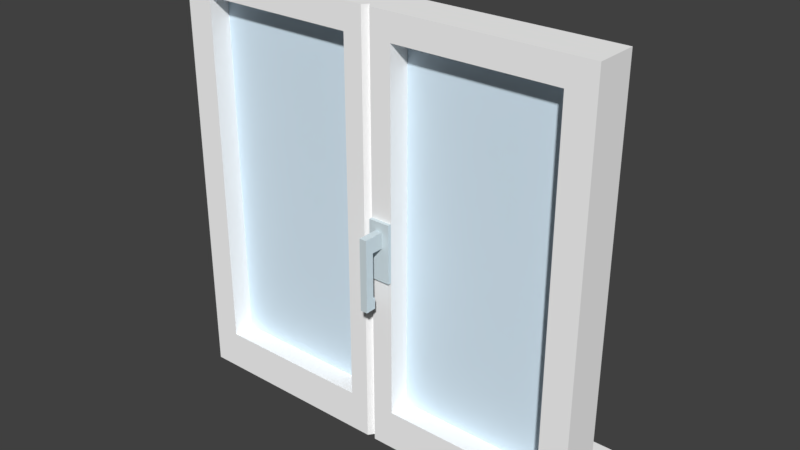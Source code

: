 # Source: FENSTER_09.blend  (saved by Blender 2.79.0; exported with 4.5.12 LTS)
import bpy
from mathutils import Matrix  # noqa: F401  (used for matrix-valued properties, if any)

bpy.ops.wm.read_factory_settings(use_empty=True)
scene = bpy.context.scene
scene.name = 'Scene'

# ---- collections
col_collection_1 = bpy.data.collections.new('Collection 1'); scene.collection.children.link(col_collection_1)

# ---- materials (node trees are filled in below, after node groups)
mat_material_002 = bpy.data.materials.new('Material.002')
mat_material_002.alpha_threshold = 0.0
mat_material_002.use_transparent_shadow = False
mat_material_002.diffuse_color = (1.0, 1.0, 1.0, 1.0)
mat_material_002.roughness = 0.5
mat_material_003 = bpy.data.materials.new('Material.003')
mat_material_003.alpha_threshold = 0.0
mat_material_003.use_transparent_shadow = False
mat_material_003.diffuse_color = (0.6632, 0.7604, 0.8, 1.0)
mat_material_003.roughness = 0.5
mat_material_001 = bpy.data.materials.new('Material.001')
mat_material_001.alpha_threshold = 0.0
mat_material_001.use_transparent_shadow = False
mat_material_001.diffuse_color = (0.7379, 0.8879, 1.0, 1.0)
mat_material_001.roughness = 0.5
mat_material_001.specular_intensity = 0.8

# ---- material node trees

# ---- world
world_world = bpy.data.worlds.new('World'); scene.world = world_world
world_world.color = (0.05088, 0.05088, 0.05088)
world_world.use_sun_shadow = False
world_world.sun_shadow_jitter_overblur = 0.0
world_world.cycles.sampling_method = 'MANUAL'

# ---- meshes
me_cube_001 = bpy.data.meshes.new('Cube.001')
me_cube_001.from_pydata([(-1.0, -1.0, -1.0), (-1.0, 1.0, -1.0), (1.0, -1.0, -1.0), (1.0, 1.0, -1.0), (0.0, 0.7327, -1.0), (0.0, -0.7327, -1.0), (-0.8687, 1.0, -1.0), (-0.8687, -1.0, -1.0), (0.8705, -1.0, -1.0), (0.8705, 1.0, -1.0), (-1.0, 1.0, 0.2694), (1.0, 1.0, 0.2694), (1.0, -1.0, 0.2694), (0.0, -0.7327, 0.2694), (0.0, 0.7327, 0.2694), (-1.0, -1.0, 0.2694), (-0.8687, -1.0, 0.2694), (-0.8687, 1.0, 0.2694), (0.8705, 1.0, 0.2694), (0.8705, -1.0, 0.2694), (-1.0, 1.0, -0.9229), (1.0, 1.0, -0.9229), (1.0, -1.0, -0.9229), (0.0, -0.7327, -0.9229), (0.0, 0.7327, -0.9229), (-0.8687, -1.0, -0.9229), (-0.8687, 1.0, -0.9229), (0.8705, 1.0, -0.9229), (0.8705, -1.0, -0.9229), (-1.0, -1.0, -0.9229), (0.1205, 1.0, -1.0), (0.1205, -1.0, -1.0), (0.1205, 1.0, 0.2694), (0.1205, -1.0, 0.2694), (0.1205, -1.0, -0.9229), (0.1205, 1.0, -0.9229), (-0.1111, -1.0, -1.0), (-0.1111, 1.0, -1.0), (-0.1111, -1.0, 0.2694), (-0.1111, 1.0, 0.2694), (-0.1111, 1.0, -0.9229), (-0.1111, -1.0, -0.9229), (-1.0, 1.0, -1.057), (-1.0, -1.0, -1.057), (-0.8687, 1.0, -1.057), (1.0, -1.0, -1.057), (1.0, 1.0, -1.057), (0.8705, -1.0, -1.057), (0.1205, 1.0, -1.057), (0.0, 0.7327, -1.057), (-0.1111, -1.0, -1.057), (0.0, -0.7327, -1.057), (-0.1111, 1.0, -1.057), (-0.8687, -1.0, -1.057), (0.1205, -1.0, -1.057), (0.8705, 1.0, -1.057), (-1.0, -1.0, 0.3557), (-1.0, 1.0, 0.3557), (1.0, 1.0, 0.3557), (1.0, -1.0, 0.3557), (0.0, -0.7327, 0.3557), (0.0, 0.7327, 0.3557), (-0.8687, -1.0, 0.3557), (-0.8687, 1.0, 0.3557), (0.8705, 1.0, 0.3557), (0.8705, -1.0, 0.3557), (0.1205, 1.0, 0.3557), (0.1205, -1.0, 0.3557), (-0.1111, -1.0, 0.3557), (-0.1111, 1.0, 0.3557), (0.02109, 1.0, -1.0), (0.02109, -1.0, 0.2694), (0.02109, -1.0, -0.9229), (0.02109, -1.0, -1.0), (0.02109, 1.0, 0.2694), (0.02109, 1.0, -0.9229), (0.02109, 1.0, -1.057), (0.02109, -1.0, -1.057), (0.02109, -1.0, 0.3557), (0.02109, 1.0, 0.3557), (-0.0207, -1.0, -1.0), (-0.0207, 1.0, 0.2694), (-0.0207, 1.0, -0.9229), (-0.0207, 1.0, -1.0), (-0.0207, -1.0, 0.2694), (-0.0207, -1.0, -0.9229), (-0.0207, -1.0, -1.057), (-0.0207, 1.0, -1.057), (-0.0207, 1.0, 0.3557), (-0.0207, -1.0, 0.3557), (0.0, -0.7327, -0.4568), (0.0, 0.7327, -0.4568), (0.1205, -1.0, -0.4568), (0.1205, 1.0, -0.4568), (-0.1111, 1.0, -0.4568), (-0.1111, -1.0, -0.4568), (0.02109, 1.0, -0.4568), (0.02109, -1.0, -0.4568), (-0.0207, -1.0, -0.4568), (-0.0207, 1.0, -0.4568), (0.0, -0.7327, -0.2645), (0.0, 0.7327, -0.2645), (0.1205, -1.0, -0.2645), (0.1205, 1.0, -0.2645), (-0.1111, 1.0, -0.2645), (-0.1111, -1.0, -0.2645), (0.02109, 1.0, -0.2645), (0.02109, -1.0, -0.2645), (-0.0207, -1.0, -0.2645), (-0.0207, 1.0, -0.2645), (0.05423, -1.0, -1.0), (0.08737, -1.0, -1.0), (0.05423, 1.0, 0.2694), (0.08737, 1.0, 0.2694), (0.05423, 1.0, -0.9229), (0.08737, 1.0, -0.9229), (0.05423, -1.0, -1.057), (0.08737, -1.0, -1.057), (0.05423, 1.0, 0.3557), (0.08737, 1.0, 0.3557), (0.08737, 1.0, -1.0), (0.05423, 1.0, -1.0), (0.08737, -1.0, 0.2694), (0.05423, -1.0, 0.2694), (0.08737, -1.0, -0.9229), (0.05423, -1.0, -0.9229), (0.08737, 1.0, -1.057), (0.05423, 1.0, -1.057), (0.08737, -1.0, 0.3557), (0.05423, -1.0, 0.3557), (0.08737, -1.0, -0.4568), (0.05423, -1.0, -0.4568), (0.05423, 1.0, -0.4568), (0.08737, 1.0, -0.4568), (0.08737, -1.0, -0.2645), (0.05423, -1.0, -0.2645), (0.05423, 1.0, -0.2645), (0.08737, 1.0, -0.2645), (0.0, -0.7327, -0.293), (0.0, -0.7327, -0.3453), (0.0, 0.7327, -0.293), (0.0, 0.7327, -0.3453), (0.1205, -1.0, -0.293), (0.1205, -1.0, -0.3453), (0.1205, 1.0, -0.293), (0.1205, 1.0, -0.3453), (-0.1111, 1.0, -0.293), (-0.1111, 1.0, -0.3453), (-0.1111, -1.0, -0.293), (-0.1111, -1.0, -0.3453), (0.02109, 1.0, -0.293), (0.02109, 1.0, -0.3453), (0.02109, -1.0, -0.293), (0.02109, -1.0, -0.3453), (-0.0207, -1.0, -0.293), (-0.0207, -1.0, -0.3453), (-0.0207, 1.0, -0.293), (-0.0207, 1.0, -0.3453), (0.05423, 1.0, -0.293), (0.05423, 1.0, -0.3453), (0.08737, 1.0, -0.293), (0.08737, 1.0, -0.3453), (0.08737, -1.73, -0.4949), (0.08737, -2.14, -0.4949), (0.05423, -2.14, -0.4949), (0.05423, -1.73, -0.4949), (0.1205, -1.165, -0.3453), (0.1205, -1.165, -0.4568), (0.02109, -1.165, -0.3453), (0.02109, -1.165, -0.4568), (0.05423, -1.165, -0.4568), (0.05423, -1.165, -0.2645), (0.02109, -1.165, -0.2645), (0.08737, -1.165, -0.4568), (0.1205, -1.165, -0.2645), (0.08737, -1.165, -0.2645), (0.08737, -1.165, -0.3453), (0.05423, -1.165, -0.3453), (0.1205, -1.165, -0.293), (0.02109, -1.165, -0.293), (0.08737, -1.165, -0.293), (0.05423, -1.165, -0.293), (0.08737, -1.73, -0.293), (0.08737, -1.73, -0.3443), (0.05423, -1.73, -0.293), (0.05423, -1.73, -0.3443), (0.08737, -2.14, -0.293), (0.08737, -2.14, -0.3443), (0.05423, -2.14, -0.293), (0.05423, -2.14, -0.3443), (0.08737, -1.73, -0.5314), (0.05423, -1.73, -0.5314), (0.08737, -2.14, -0.5314), (0.05423, -2.14, -0.5314), (0.08737, -1.629, -0.4949), (0.05423, -1.629, -0.4949), (0.08737, -1.629, -0.5314), (0.05423, -1.629, -0.5314), (-0.8687, 4.186, -1.0), (-1.0, 4.186, -1.0), (0.02109, 4.186, -1.0), (0.0, 4.186, -1.0), (0.0, 4.186, -1.057), (-0.1111, 4.186, -1.0), (1.0, 4.186, -1.0), (0.8705, 4.186, -1.0), (0.1205, 4.186, -1.0), (0.8705, 4.186, -1.057), (-0.0207, 4.186, -1.0), (1.0, 4.186, -1.057), (-0.8687, 4.186, -1.057), (-1.0, 4.186, -1.057), (0.02109, 4.186, -1.057), (-0.1111, 4.186, -1.057), (0.1205, 4.186, -1.057), (-0.0207, 4.186, -1.057), (0.05423, 4.186, -1.0), (0.05423, 4.186, -1.057), (0.08737, 4.186, -1.0), (0.08737, 4.186, -1.057), (-0.9181, 0.01653, -0.9655), (-0.9181, 0.01653, 0.3065), (-0.9181, 0.361, -0.9655), (-0.9181, 0.361, 0.3065), (0.8776, 0.01653, -0.9655), (0.8776, 0.01653, 0.3065), (0.8776, 0.361, -0.9655), (0.8776, 0.361, 0.3065)], [], [(127, 76, 212, 217), (70, 121, 216, 200), (83, 4, 201, 208), (6, 37, 203, 198), (35, 34, 28, 27), (22, 12, 19, 28), (41, 40, 26, 25), (20, 10, 17, 26), (29, 15, 10, 20), (27, 18, 11, 21), (21, 11, 12, 22), (25, 16, 15, 29), (107, 71, 13, 100), (109, 81, 14, 101), (83, 82, 24, 4), (73, 72, 23, 5), (7, 25, 29, 0), (3, 21, 22, 2), (9, 27, 21, 3), (0, 29, 20, 1), (36, 41, 25, 7), (1, 20, 26, 6), (30, 35, 27, 9), (2, 22, 28, 8), (120, 115, 35, 30), (8, 28, 34, 31), (137, 113, 32, 103), (102, 103, 32, 33), (80, 85, 41, 36), (6, 26, 40, 37), (25, 26, 17, 16), (108, 84, 38, 105), (4, 70, 200, 201), (38, 16, 17, 39), (32, 18, 19, 33), (27, 28, 19, 18), (104, 105, 38, 39), (55, 46, 45, 47), (87, 49, 51, 86), (42, 44, 53, 43), (48, 55, 47, 54), (126, 48, 54, 117), (44, 52, 50, 53), (87, 52, 213, 215), (3, 2, 45, 46), (0, 1, 42, 43), (81, 88, 61, 14), (71, 78, 60, 13), (16, 62, 56, 15), (11, 58, 59, 12), (18, 64, 58, 11), (84, 89, 68, 38), (17, 63, 69, 39), (19, 65, 67, 33), (113, 119, 66, 32), (12, 59, 65, 19), (32, 66, 64, 18), (10, 57, 63, 17), (38, 68, 62, 16), (15, 56, 57, 10), (14, 61, 79, 74), (123, 129, 78, 71), (49, 76, 77, 51), (101, 14, 74, 106), (4, 24, 75, 70), (110, 125, 72, 73), (135, 123, 71, 107), (3, 46, 209, 204), (13, 60, 89, 84), (39, 69, 88, 81), (52, 87, 86, 50), (100, 13, 84, 108), (5, 23, 85, 80), (37, 40, 82, 83), (104, 39, 81, 109), (1, 6, 198, 199), (40, 94, 99, 82), (23, 90, 98, 85), (125, 131, 97, 72), (24, 91, 96, 75), (40, 41, 95, 94), (85, 98, 95, 41), (34, 35, 93, 92), (115, 133, 93, 35), (82, 99, 91, 24), (72, 97, 90, 23), (146, 104, 109, 156), (138, 100, 108, 154), (140, 101, 106, 150), (146, 148, 105, 104), (154, 108, 105, 148), (142, 144, 103, 102), (160, 137, 103, 144), (156, 109, 101, 140), (152, 107, 100, 138), (150, 106, 136, 158), (158, 136, 137, 160), (75, 96, 132, 114), (114, 132, 133, 115), (34, 92, 130, 124), (124, 130, 131, 125), (102, 33, 122, 134), (134, 122, 123, 135), (31, 34, 124, 111), (111, 124, 125, 110), (63, 62, 68, 69), (62, 63, 57, 56), (33, 67, 128, 122), (122, 128, 129, 123), (74, 79, 118, 112), (112, 118, 119, 113), (76, 127, 116, 77), (127, 126, 117, 116), (106, 74, 112, 136), (136, 112, 113, 137), (70, 75, 114, 121), (121, 114, 115, 120), (65, 64, 66, 67), (59, 58, 64, 65), (37, 83, 208, 203), (44, 42, 211, 210), (183, 187, 163, 162), (107, 152, 179, 172), (191, 190, 192, 193), (132, 159, 161, 133), (159, 158, 160, 161), (96, 151, 159, 132), (151, 150, 158, 159), (97, 153, 139, 90), (153, 152, 138, 139), (99, 157, 141, 91), (157, 156, 140, 141), (133, 161, 145, 93), (161, 160, 144, 145), (92, 93, 145, 143), (143, 145, 144, 142), (98, 155, 149, 95), (155, 154, 148, 149), (94, 95, 149, 147), (147, 149, 148, 146), (91, 141, 151, 96), (141, 140, 150, 151), (153, 97, 169, 168), (189, 185, 165, 164), (90, 139, 155, 98), (139, 138, 154, 155), (94, 147, 157, 99), (147, 146, 156, 157), (143, 142, 178, 166), (131, 130, 173, 170), (142, 102, 174, 178), (130, 92, 167, 173), (97, 131, 170, 169), (134, 135, 171, 175), (185, 183, 162, 165), (135, 107, 172, 171), (187, 189, 164, 163), (102, 134, 175, 174), (92, 143, 166, 167), (152, 153, 168, 179), (181, 171, 172, 179), (178, 174, 175, 180), (180, 175, 171, 181), (173, 176, 177, 170), (177, 176, 183, 185), (167, 166, 176, 173), (166, 178, 180, 176), (170, 177, 168, 169), (177, 181, 179, 168), (182, 184, 188, 186), (180, 181, 184, 182), (181, 177, 185, 184), (176, 180, 182, 183), (187, 186, 188, 189), (184, 185, 189, 188), (164, 165, 191, 193), (183, 182, 186, 187), (163, 164, 193, 192), (162, 163, 192, 190), (191, 165, 195, 197), (195, 194, 196, 197), (162, 190, 196, 194), (190, 191, 197, 196), (165, 162, 194, 195), (5, 80, 86, 51), (73, 5, 51, 77), (110, 73, 77, 116), (111, 110, 116, 117), (31, 111, 117, 54), (80, 36, 50, 86), (2, 8, 47, 45), (7, 0, 43, 53), (36, 7, 53, 50), (8, 31, 54, 47), (198, 203, 213, 210), (218, 206, 214, 219), (199, 198, 210, 211), (208, 201, 202, 215), (205, 204, 209, 207), (206, 205, 207, 214), (201, 200, 212, 202), (203, 208, 215, 213), (200, 216, 217, 212), (216, 218, 219, 217), (46, 55, 207, 209), (30, 9, 205, 206), (76, 49, 202, 212), (120, 30, 206, 218), (48, 126, 219, 214), (121, 120, 218, 216), (55, 48, 214, 207), (126, 127, 217, 219), (42, 1, 199, 211), (52, 44, 210, 213), (9, 3, 204, 205), (49, 87, 215, 202), (220, 221, 223, 222), (222, 223, 227, 226), (226, 227, 225, 224), (224, 225, 221, 220), (222, 226, 224, 220), (221, 225, 227, 223), (89, 88, 69, 68), (119, 128, 67, 66), (118, 129, 128, 119), (129, 118, 79, 78), (78, 79, 61, 60), (88, 89, 60, 61)])
me_cube_001.polygons.foreach_set('material_index', [0, 0, 0, 0, 0, 0, 0, 0, 0, 0, 0, 0, 0, 0, 0, 0, 0, 0, 0, 0, 0, 0, 0, 0, 0, 0, 0, 0, 0, 0, 0, 0, 0, 0, 0, 0, 0, 0, 0, 0, 0, 0, 0, 0, 0, 0, 0, 0, 0, 0, 0, 0, 0, 0, 0, 0, 0, 0, 0, 0, 0, 0, 0, 0, 0, 0, 0, 0, 0, 0, 0, 0, 0, 0, 0, 0, 0, 0, 0, 0, 0, 0, 0, 0, 0, 0, 0, 0, 0, 0, 0, 0, 0, 0, 0, 0, 0, 0, 0, 0, 0, 0, 0, 0, 0, 0, 0, 0, 0, 0, 0, 0, 0, 0, 0, 0, 0, 0, 0, 0, 0, 1, 1, 1, 0, 0, 0, 0, 0, 0, 0, 0, 0, 0, 0, 0, 0, 0, 0, 0, 0, 0, 1, 1, 0, 0, 0, 0, 1, 1, 1, 1, 1, 1, 1, 1, 1, 1, 1, 1, 1, 1, 1, 1, 1, 1, 1, 1, 1, 1, 1, 1, 1, 1, 1, 1, 1, 1, 1, 1, 1, 1, 1, 1, 0, 0, 0, 0, 0, 0, 0, 0, 0, 0, 0, 0, 0, 0, 0, 0, 0, 0, 0, 0, 0, 0, 0, 0, 0, 0, 0, 0, 0, 0, 0, 0, 2, 2, 2, 2, 2, 2, 0, 0, 0, 0, 0, 0])
me_cube_001.materials.append(mat_material_002)
me_cube_001.materials.append(mat_material_003)
me_cube_001.materials.append(mat_material_001)
me_cube_001.use_remesh_preserve_volume = False
me_cube_001.use_remesh_preserve_attributes = False
me_cube_001.use_mirror_vertex_groups = False
me_cube_001.update()

# ---- objects
ob_cube = bpy.data.objects.new('Cube', me_cube_001)

# ---- transforms, parenting, visibility, modifiers, constraints
ob_cube.location = (-0.01824, 0.04074, 1.776)
ob_cube.scale = (1.123, 0.112, 1.574)
ob_cube.lineart.crease_threshold = 0.0

# ---- collection membership
col_collection_1.objects.link(ob_cube)

# ---- scene / render settings (as saved in the file)
scene.frame_start = 1; scene.frame_end = 250; scene.frame_set(0)
scene.render.engine = 'BLENDER_EEVEE_NEXT'
scene.render.resolution_percentage = 50
scene.render.dither_intensity = 0.0
scene.cycles.use_denoising = False
scene.cycles.samples = 128
scene.cycles.sampling_pattern = 'TABULATED_SOBOL'
scene.cycles.use_adaptive_sampling = False
scene.cycles.use_light_tree = False
scene.cycles.blur_glossy = 0.0
scene.cycles.sample_clamp_indirect = 0.0
scene.view_settings.view_transform = 'Standard'
bpy.context.view_layer.update()

# ---- added for rendering (the .blend has no active camera and no usable light): camera, sun
cam_auto = bpy.data.cameras.new('AutoCamera')
cam_auto.lens = 50.0
cam_auto.sensor_width = 36.0
cam_auto.clip_end = 1000.0
ob_auto_camera = bpy.data.objects.new('AutoCamera', cam_auto)
scene.collection.objects.link(ob_auto_camera)
ob_auto_camera.location = (2.97929, -3.44172, 3.622)
ob_auto_camera.rotation_euler = (1.09748, -7.21219e-08, 0.694738)
scene.camera = ob_auto_camera
light_auto_sun = bpy.data.lights.new('AutoSun', 'SUN')
light_auto_sun.energy = 3.0
light_auto_sun.angle = 0.0523599
ob_auto_sun = bpy.data.objects.new('AutoSun', light_auto_sun)
scene.collection.objects.link(ob_auto_sun)
ob_auto_sun.rotation_euler = (0.872665, 0.174533, 0.523599)
bpy.context.view_layer.update()
